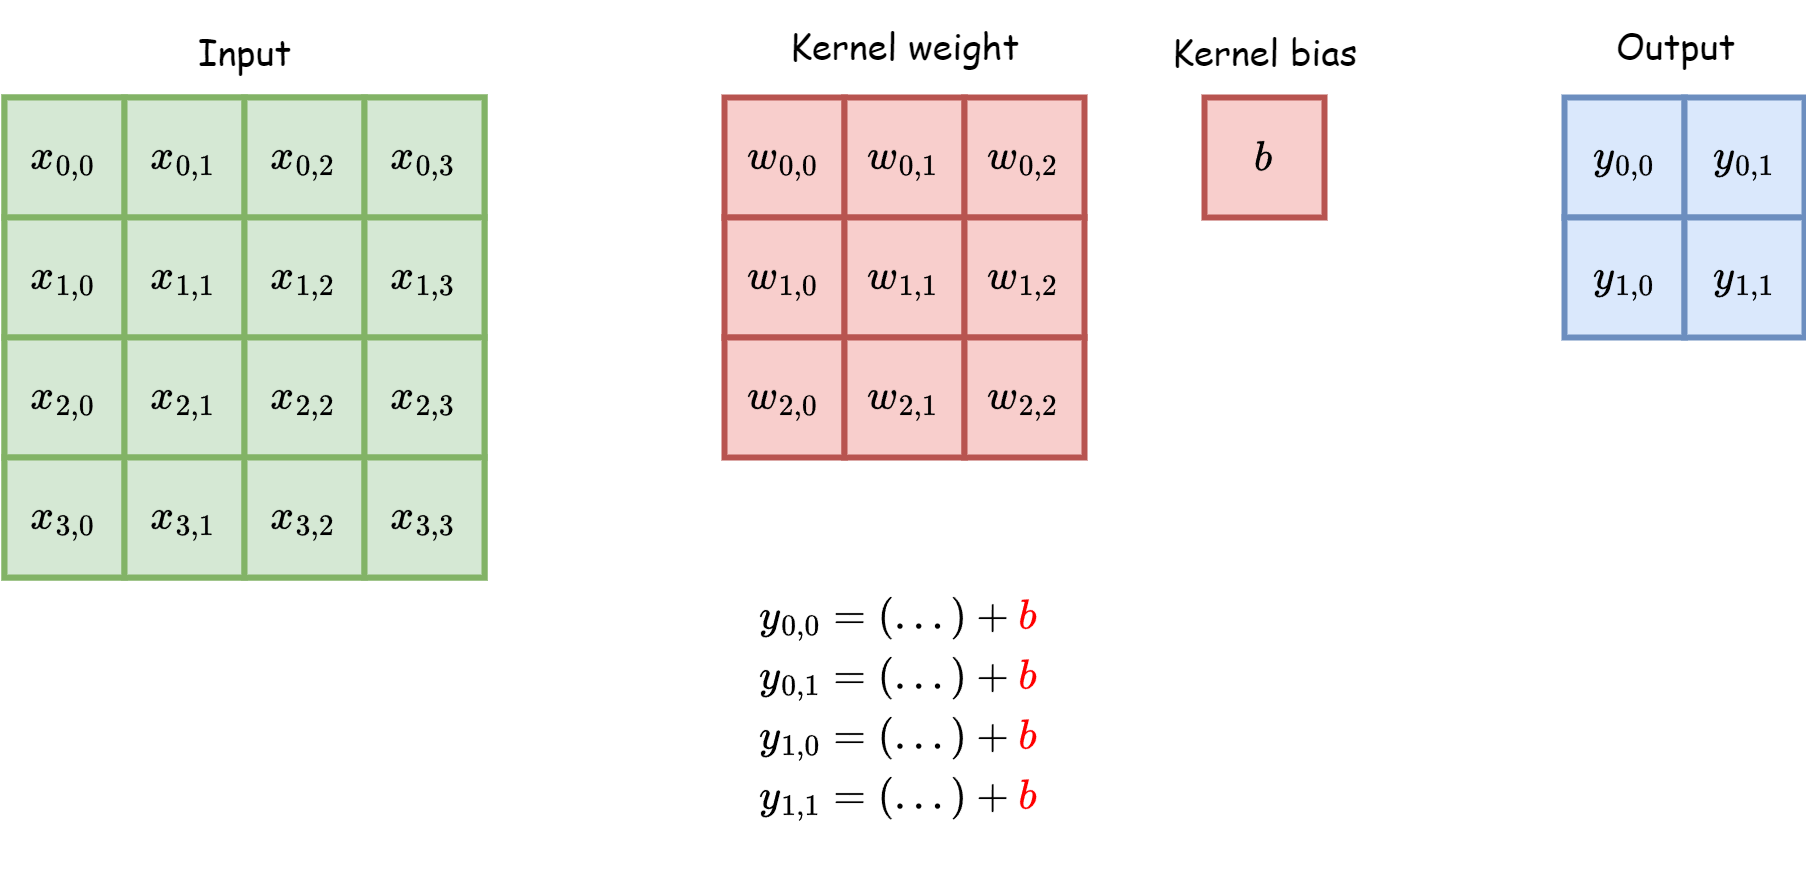

The diagram above was exported from draw.io. Its source (the exported page's mxGraphModel, read from the mxfile embedded in the PNG):
<mxGraphModel dx="1909" dy="949" grid="1" gridSize="10" guides="1" tooltips="1" connect="1" arrows="1" fold="1" page="1" pageScale="1" pageWidth="827" pageHeight="1169" math="1" shadow="0">
  <root>
    <mxCell id="0" />
    <mxCell id="1" parent="0" />
    <mxCell id="oOsBzR2-eSLo6DX8FxPw-564" value="$$w_{0,0}$$" style="rounded=0;whiteSpace=wrap;html=1;fillColor=#f8cecc;strokeColor=#b85450;strokeWidth=2;" parent="1" vertex="1">
      <mxGeometry x="350" y="822" width="40" height="40" as="geometry" />
    </mxCell>
    <mxCell id="oOsBzR2-eSLo6DX8FxPw-565" value="$$w_{0,1}$$" style="rounded=0;whiteSpace=wrap;html=1;fillColor=#f8cecc;strokeColor=#b85450;strokeWidth=2;" parent="1" vertex="1">
      <mxGeometry x="390" y="822" width="40" height="40" as="geometry" />
    </mxCell>
    <mxCell id="oOsBzR2-eSLo6DX8FxPw-566" value="$$w_{0,2}$$" style="rounded=0;whiteSpace=wrap;html=1;fillColor=#f8cecc;strokeColor=#b85450;strokeWidth=2;" parent="1" vertex="1">
      <mxGeometry x="430" y="822" width="40" height="40" as="geometry" />
    </mxCell>
    <mxCell id="oOsBzR2-eSLo6DX8FxPw-567" value="$$w_{1,0}$$" style="rounded=0;whiteSpace=wrap;html=1;fillColor=#f8cecc;strokeColor=#b85450;strokeWidth=2;" parent="1" vertex="1">
      <mxGeometry x="350" y="862" width="40" height="40" as="geometry" />
    </mxCell>
    <mxCell id="oOsBzR2-eSLo6DX8FxPw-568" value="$$w_{1,1}$$" style="rounded=0;whiteSpace=wrap;html=1;fillColor=#f8cecc;strokeColor=#b85450;strokeWidth=2;" parent="1" vertex="1">
      <mxGeometry x="390" y="862" width="40" height="40" as="geometry" />
    </mxCell>
    <mxCell id="oOsBzR2-eSLo6DX8FxPw-569" value="$$w_{1,2}$$" style="rounded=0;whiteSpace=wrap;html=1;fillColor=#f8cecc;strokeColor=#b85450;strokeWidth=2;" parent="1" vertex="1">
      <mxGeometry x="430" y="862" width="40" height="40" as="geometry" />
    </mxCell>
    <mxCell id="oOsBzR2-eSLo6DX8FxPw-570" value="$$w_{2,0}$$" style="rounded=0;whiteSpace=wrap;html=1;fillColor=#f8cecc;strokeColor=#b85450;strokeWidth=2;" parent="1" vertex="1">
      <mxGeometry x="350" y="902" width="40" height="40" as="geometry" />
    </mxCell>
    <mxCell id="oOsBzR2-eSLo6DX8FxPw-571" value="$$w_{2,1}$$" style="rounded=0;whiteSpace=wrap;html=1;fillColor=#f8cecc;strokeColor=#b85450;strokeWidth=2;" parent="1" vertex="1">
      <mxGeometry x="390" y="902" width="40" height="40" as="geometry" />
    </mxCell>
    <mxCell id="oOsBzR2-eSLo6DX8FxPw-572" value="$$w_{2,2}$$" style="rounded=0;whiteSpace=wrap;html=1;fillColor=#f8cecc;strokeColor=#b85450;strokeWidth=2;" parent="1" vertex="1">
      <mxGeometry x="430" y="902" width="40" height="40" as="geometry" />
    </mxCell>
    <mxCell id="oOsBzR2-eSLo6DX8FxPw-573" value="$$y_{0,0}$$" style="rounded=0;whiteSpace=wrap;html=1;fillColor=#dae8fc;strokeColor=#6c8ebf;strokeWidth=2;" parent="1" vertex="1">
      <mxGeometry x="630" y="822" width="40" height="40" as="geometry" />
    </mxCell>
    <mxCell id="oOsBzR2-eSLo6DX8FxPw-574" value="$$y_{0,1}$$" style="rounded=0;whiteSpace=wrap;html=1;fillColor=#dae8fc;strokeColor=#6c8ebf;strokeWidth=2;" parent="1" vertex="1">
      <mxGeometry x="670" y="822" width="40" height="40" as="geometry" />
    </mxCell>
    <mxCell id="oOsBzR2-eSLo6DX8FxPw-575" value="$$y_{1,0}$$" style="rounded=0;whiteSpace=wrap;html=1;fillColor=#dae8fc;strokeColor=#6c8ebf;strokeWidth=2;" parent="1" vertex="1">
      <mxGeometry x="630" y="862" width="40" height="40" as="geometry" />
    </mxCell>
    <mxCell id="oOsBzR2-eSLo6DX8FxPw-576" value="$$y_{1,1}$$" style="rounded=0;whiteSpace=wrap;html=1;fillColor=#dae8fc;strokeColor=#6c8ebf;strokeWidth=2;" parent="1" vertex="1">
      <mxGeometry x="670" y="862" width="40" height="40" as="geometry" />
    </mxCell>
    <mxCell id="oOsBzR2-eSLo6DX8FxPw-577" value="&lt;font face=&quot;Comic Sans MS&quot;&gt;Kernel weight&lt;/font&gt;" style="text;html=1;align=center;verticalAlign=middle;resizable=0;points=[];autosize=1;strokeColor=none;fillColor=none;" parent="1" vertex="1">
      <mxGeometry x="360" y="790" width="100" height="30" as="geometry" />
    </mxCell>
    <mxCell id="oOsBzR2-eSLo6DX8FxPw-578" value="&lt;font face=&quot;Comic Sans MS&quot;&gt;Output&lt;/font&gt;" style="text;html=1;align=center;verticalAlign=middle;resizable=0;points=[];autosize=1;strokeColor=none;fillColor=none;" parent="1" vertex="1">
      <mxGeometry x="637" y="790" width="60" height="30" as="geometry" />
    </mxCell>
    <mxCell id="oOsBzR2-eSLo6DX8FxPw-579" value="$$b$$" style="rounded=0;whiteSpace=wrap;html=1;fillColor=#f8cecc;strokeColor=#b85450;strokeWidth=2;" parent="1" vertex="1">
      <mxGeometry x="510" y="822" width="40" height="40" as="geometry" />
    </mxCell>
    <mxCell id="oOsBzR2-eSLo6DX8FxPw-580" value="&lt;font face=&quot;Comic Sans MS&quot;&gt;Kernel bias&lt;/font&gt;" style="text;html=1;align=center;verticalAlign=middle;resizable=0;points=[];autosize=1;strokeColor=none;fillColor=none;" parent="1" vertex="1">
      <mxGeometry x="485" y="792" width="90" height="30" as="geometry" />
    </mxCell>
    <mxCell id="oOsBzR2-eSLo6DX8FxPw-581" value="&lt;font face=&quot;Comic Sans MS&quot;&gt;Input&lt;/font&gt;" style="text;html=1;align=center;verticalAlign=middle;resizable=0;points=[];autosize=1;strokeColor=none;fillColor=none;" parent="1" vertex="1">
      <mxGeometry x="165" y="792" width="50" height="30" as="geometry" />
    </mxCell>
    <mxCell id="oOsBzR2-eSLo6DX8FxPw-582" value="" style="rounded=0;whiteSpace=wrap;html=1;fillColor=#d5e8d4;strokeColor=#82b366;strokeWidth=2;" parent="1" vertex="1">
      <mxGeometry x="110" y="822" width="160" height="160" as="geometry" />
    </mxCell>
    <mxCell id="oOsBzR2-eSLo6DX8FxPw-583" value="$$x_{0,0}$$" style="rounded=0;whiteSpace=wrap;html=1;fillColor=#d5e8d4;strokeColor=#82b366;strokeWidth=2;" parent="1" vertex="1">
      <mxGeometry x="110" y="822" width="40" height="40" as="geometry" />
    </mxCell>
    <mxCell id="oOsBzR2-eSLo6DX8FxPw-584" value="$$x_{0,1}$$" style="rounded=0;whiteSpace=wrap;html=1;fillColor=#d5e8d4;strokeColor=#82b366;strokeWidth=2;" parent="1" vertex="1">
      <mxGeometry x="150" y="822" width="40" height="40" as="geometry" />
    </mxCell>
    <mxCell id="oOsBzR2-eSLo6DX8FxPw-585" value="$$x_{0,2}$$" style="rounded=0;whiteSpace=wrap;html=1;fillColor=#d5e8d4;strokeColor=#82b366;strokeWidth=2;" parent="1" vertex="1">
      <mxGeometry x="190" y="822" width="40" height="40" as="geometry" />
    </mxCell>
    <mxCell id="oOsBzR2-eSLo6DX8FxPw-586" value="$$x_{0,3}$$" style="rounded=0;whiteSpace=wrap;html=1;fillColor=#d5e8d4;strokeColor=#82b366;strokeWidth=2;" parent="1" vertex="1">
      <mxGeometry x="230" y="822" width="40" height="40" as="geometry" />
    </mxCell>
    <mxCell id="oOsBzR2-eSLo6DX8FxPw-587" value="$$x_{1,0}$$" style="rounded=0;whiteSpace=wrap;html=1;fillColor=#d5e8d4;strokeColor=#82b366;strokeWidth=2;" parent="1" vertex="1">
      <mxGeometry x="110" y="862" width="40" height="40" as="geometry" />
    </mxCell>
    <mxCell id="oOsBzR2-eSLo6DX8FxPw-588" value="$$x_{1,1}$$" style="rounded=0;whiteSpace=wrap;html=1;fillColor=#d5e8d4;strokeColor=#82b366;strokeWidth=2;" parent="1" vertex="1">
      <mxGeometry x="150" y="862" width="40" height="40" as="geometry" />
    </mxCell>
    <mxCell id="oOsBzR2-eSLo6DX8FxPw-589" value="$$x_{1,2}$$" style="rounded=0;whiteSpace=wrap;html=1;fillColor=#d5e8d4;strokeColor=#82b366;strokeWidth=2;" parent="1" vertex="1">
      <mxGeometry x="190" y="862" width="40" height="40" as="geometry" />
    </mxCell>
    <mxCell id="oOsBzR2-eSLo6DX8FxPw-590" value="$$x_{1,3}$$" style="rounded=0;whiteSpace=wrap;html=1;fillColor=#d5e8d4;strokeColor=#82b366;strokeWidth=2;" parent="1" vertex="1">
      <mxGeometry x="230" y="862" width="40" height="40" as="geometry" />
    </mxCell>
    <mxCell id="oOsBzR2-eSLo6DX8FxPw-591" value="$$x_{2,0}$$" style="rounded=0;whiteSpace=wrap;html=1;fillColor=#d5e8d4;strokeColor=#82b366;strokeWidth=2;" parent="1" vertex="1">
      <mxGeometry x="110" y="902" width="40" height="40" as="geometry" />
    </mxCell>
    <mxCell id="oOsBzR2-eSLo6DX8FxPw-592" value="$$x_{2,1}$$" style="rounded=0;whiteSpace=wrap;html=1;fillColor=#d5e8d4;strokeColor=#82b366;strokeWidth=2;" parent="1" vertex="1">
      <mxGeometry x="150" y="902" width="40" height="40" as="geometry" />
    </mxCell>
    <mxCell id="oOsBzR2-eSLo6DX8FxPw-593" value="$$x_{2,2}$$" style="rounded=0;whiteSpace=wrap;html=1;fillColor=#d5e8d4;strokeColor=#82b366;strokeWidth=2;" parent="1" vertex="1">
      <mxGeometry x="190" y="902" width="40" height="40" as="geometry" />
    </mxCell>
    <mxCell id="oOsBzR2-eSLo6DX8FxPw-594" value="$$x_{2,3}$$" style="rounded=0;whiteSpace=wrap;html=1;fillColor=#d5e8d4;strokeColor=#82b366;strokeWidth=2;" parent="1" vertex="1">
      <mxGeometry x="230" y="902" width="40" height="40" as="geometry" />
    </mxCell>
    <mxCell id="oOsBzR2-eSLo6DX8FxPw-595" value="$$x_{3,0}$$" style="rounded=0;whiteSpace=wrap;html=1;fillColor=#d5e8d4;strokeColor=#82b366;strokeWidth=2;" parent="1" vertex="1">
      <mxGeometry x="110" y="942" width="40" height="40" as="geometry" />
    </mxCell>
    <mxCell id="oOsBzR2-eSLo6DX8FxPw-596" value="$$x_{3,1}$$" style="rounded=0;whiteSpace=wrap;html=1;fillColor=#d5e8d4;strokeColor=#82b366;strokeWidth=2;" parent="1" vertex="1">
      <mxGeometry x="150" y="942" width="40" height="40" as="geometry" />
    </mxCell>
    <mxCell id="oOsBzR2-eSLo6DX8FxPw-597" value="$$x_{3,2}$$" style="rounded=0;whiteSpace=wrap;html=1;fillColor=#d5e8d4;strokeColor=#82b366;strokeWidth=2;" parent="1" vertex="1">
      <mxGeometry x="190" y="942" width="40" height="40" as="geometry" />
    </mxCell>
    <mxCell id="oOsBzR2-eSLo6DX8FxPw-598" value="$$x_{3,3}$$" style="rounded=0;whiteSpace=wrap;html=1;fillColor=#d5e8d4;strokeColor=#82b366;strokeWidth=2;" parent="1" vertex="1">
      <mxGeometry x="230" y="942" width="40" height="40" as="geometry" />
    </mxCell>
    <mxCell id="mghbnKjca6CjzrYqCC1--2" value="$$y_{0, 0} = ( ... ) + \textcolor{red}{b}$$" style="text;whiteSpace=wrap;" vertex="1" parent="1">
      <mxGeometry x="360" y="970" width="100" height="50" as="geometry" />
    </mxCell>
    <mxCell id="mghbnKjca6CjzrYqCC1--3" value="$$y_{0, 1} = ( ... ) + \textcolor{red}{b}$$" style="text;whiteSpace=wrap;" vertex="1" parent="1">
      <mxGeometry x="360" y="990" width="100" height="50" as="geometry" />
    </mxCell>
    <mxCell id="mghbnKjca6CjzrYqCC1--5" value="$$y_{1, 0} = ( ... ) + \textcolor{red}{b}$$" style="text;whiteSpace=wrap;" vertex="1" parent="1">
      <mxGeometry x="360" y="1010" width="100" height="50" as="geometry" />
    </mxCell>
    <mxCell id="mghbnKjca6CjzrYqCC1--6" value="$$y_{1, 1} = ( ... ) + \textcolor{red}{b}$$" style="text;whiteSpace=wrap;" vertex="1" parent="1">
      <mxGeometry x="360" y="1030" width="100" height="50" as="geometry" />
    </mxCell>
  </root>
</mxGraphModel>